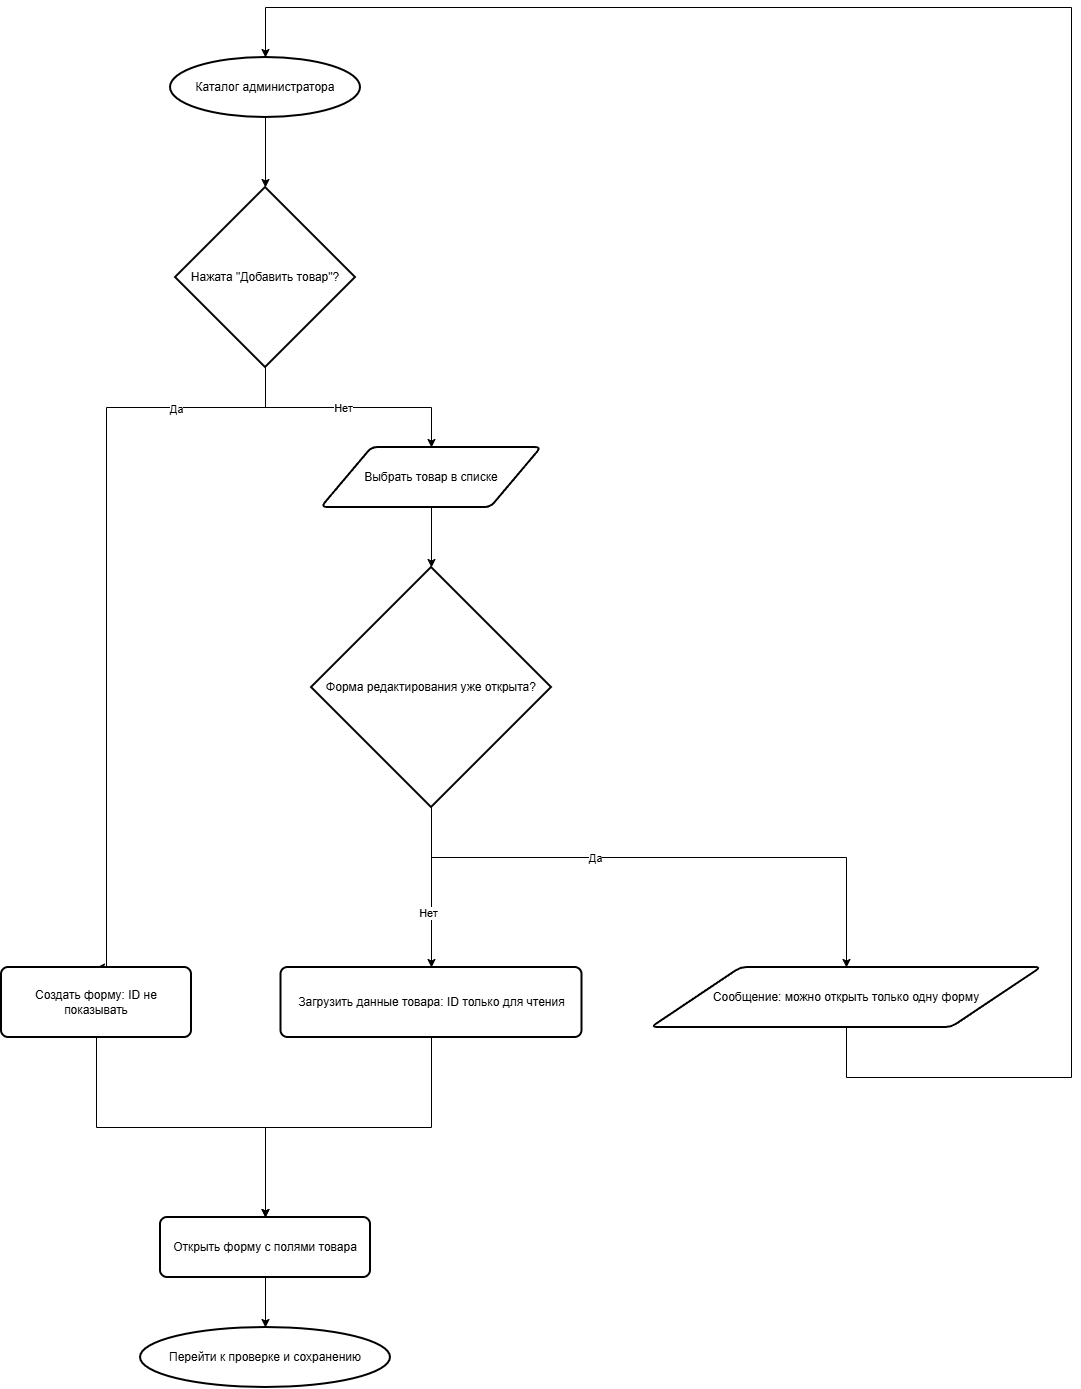

The diagram above was exported from draw.io. Its source (the exported page's mxGraphModel, read from the mxfile embedded in the PNG):
<mxGraphModel dx="1460" dy="1376" grid="1" gridSize="10" guides="1" tooltips="1" connect="1" arrows="1" fold="1" page="1" pageScale="1" pageWidth="827" pageHeight="1169" math="0" shadow="0">
  <root>
    <mxCell id="0" />
    <mxCell id="1" parent="0" />
    <mxCell id="gbHeymoZCHuW4vT8r0jl-3" edge="1" parent="1" source="gbHeymoZCHuW4vT8r0jl-1" style="edgeStyle=orthogonalEdgeStyle;rounded=0;orthogonalLoop=1;jettySize=auto;html=1;" target="gbHeymoZCHuW4vT8r0jl-2" value="">
      <mxGeometry relative="1" as="geometry" />
    </mxCell>
    <mxCell id="gbHeymoZCHuW4vT8r0jl-1" parent="1" style="strokeWidth=2;html=1;shape=mxgraph.flowchart.start_1;whiteSpace=wrap;" value="Каталог администратора" vertex="1">
      <mxGeometry height="60" width="190" x="319" y="60" as="geometry" />
    </mxCell>
    <mxCell id="gbHeymoZCHuW4vT8r0jl-8" edge="1" parent="1" source="gbHeymoZCHuW4vT8r0jl-2" style="edgeStyle=orthogonalEdgeStyle;rounded=0;orthogonalLoop=1;jettySize=auto;html=1;" target="gbHeymoZCHuW4vT8r0jl-5">
      <mxGeometry relative="1" as="geometry" />
    </mxCell>
    <mxCell id="gbHeymoZCHuW4vT8r0jl-9" connectable="0" parent="gbHeymoZCHuW4vT8r0jl-8" style="edgeLabel;html=1;align=center;verticalAlign=middle;resizable=0;points=[];" value="Нет" vertex="1">
      <mxGeometry relative="1" x="-0.0488" as="geometry">
        <mxPoint as="offset" />
      </mxGeometry>
    </mxCell>
    <mxCell id="gbHeymoZCHuW4vT8r0jl-11" edge="1" parent="1" source="gbHeymoZCHuW4vT8r0jl-2" style="edgeStyle=orthogonalEdgeStyle;rounded=0;orthogonalLoop=1;jettySize=auto;html=1;entryX=0.5;entryY=0;entryDx=0;entryDy=0;exitX=0.5;exitY=1;exitDx=0;exitDy=0;exitPerimeter=0;" target="gbHeymoZCHuW4vT8r0jl-4">
      <mxGeometry relative="1" x="0.0014" as="geometry">
        <Array as="points">
          <mxPoint x="414" y="410" />
          <mxPoint x="255" y="410" />
        </Array>
      </mxGeometry>
    </mxCell>
    <mxCell id="gbHeymoZCHuW4vT8r0jl-12" connectable="0" parent="gbHeymoZCHuW4vT8r0jl-11" style="edgeLabel;html=1;align=center;verticalAlign=middle;resizable=0;points=[];" value="Да" vertex="1">
      <mxGeometry relative="1" x="-0.6615" y="1" as="geometry">
        <mxPoint as="offset" />
      </mxGeometry>
    </mxCell>
    <mxCell id="gbHeymoZCHuW4vT8r0jl-2" parent="1" style="strokeWidth=2;html=1;shape=mxgraph.flowchart.decision;whiteSpace=wrap;" value="Нажата &quot;Добавить товар&quot;?" vertex="1">
      <mxGeometry height="180" width="180" x="324" y="190" as="geometry" />
    </mxCell>
    <mxCell id="gbHeymoZCHuW4vT8r0jl-15" edge="1" parent="1" source="gbHeymoZCHuW4vT8r0jl-4" style="edgeStyle=orthogonalEdgeStyle;rounded=0;orthogonalLoop=1;jettySize=auto;html=1;" target="gbHeymoZCHuW4vT8r0jl-14">
      <mxGeometry relative="1" as="geometry" />
    </mxCell>
    <mxCell id="gbHeymoZCHuW4vT8r0jl-4" parent="1" style="rounded=1;whiteSpace=wrap;html=1;absoluteArcSize=1;arcSize=14;strokeWidth=2;" value="Создать форму: ID не показывать" vertex="1">
      <mxGeometry height="70" width="190" x="150" y="970" as="geometry" />
    </mxCell>
    <mxCell id="gbHeymoZCHuW4vT8r0jl-7" edge="1" parent="1" source="gbHeymoZCHuW4vT8r0jl-5" style="edgeStyle=orthogonalEdgeStyle;rounded=0;orthogonalLoop=1;jettySize=auto;html=1;" target="gbHeymoZCHuW4vT8r0jl-6" value="">
      <mxGeometry relative="1" as="geometry" />
    </mxCell>
    <mxCell id="gbHeymoZCHuW4vT8r0jl-5" parent="1" style="shape=parallelogram;html=1;strokeWidth=2;perimeter=parallelogramPerimeter;whiteSpace=wrap;rounded=1;arcSize=12;size=0.23;" value="Выбрать товар в списке" vertex="1">
      <mxGeometry height="60" width="220" x="470" y="450" as="geometry" />
    </mxCell>
    <mxCell id="gbHeymoZCHuW4vT8r0jl-13" edge="1" parent="1" source="gbHeymoZCHuW4vT8r0jl-6" style="edgeStyle=orthogonalEdgeStyle;rounded=0;orthogonalLoop=1;jettySize=auto;html=1;" target="gbHeymoZCHuW4vT8r0jl-10" value="">
      <mxGeometry relative="1" as="geometry" />
    </mxCell>
    <mxCell id="BxEnwAXKfl7EwvOvADiS-3" connectable="0" parent="gbHeymoZCHuW4vT8r0jl-13" style="edgeLabel;html=1;align=center;verticalAlign=middle;resizable=0;points=[];" value="Нет" vertex="1">
      <mxGeometry relative="1" x="0.3155" y="-4" as="geometry">
        <mxPoint as="offset" />
      </mxGeometry>
    </mxCell>
    <mxCell id="BxEnwAXKfl7EwvOvADiS-2" edge="1" parent="1" source="gbHeymoZCHuW4vT8r0jl-6" style="edgeStyle=orthogonalEdgeStyle;rounded=0;orthogonalLoop=1;jettySize=auto;html=1;exitX=0.5;exitY=1;exitDx=0;exitDy=0;exitPerimeter=0;" target="BxEnwAXKfl7EwvOvADiS-1">
      <mxGeometry relative="1" x="0.047" as="geometry">
        <Array as="points">
          <mxPoint x="580" y="860" />
          <mxPoint x="995" y="860" />
        </Array>
      </mxGeometry>
    </mxCell>
    <mxCell id="BxEnwAXKfl7EwvOvADiS-4" connectable="0" parent="BxEnwAXKfl7EwvOvADiS-2" style="edgeLabel;html=1;align=center;verticalAlign=middle;resizable=0;points=[];" value="Да" vertex="1">
      <mxGeometry relative="1" x="-0.2591" as="geometry">
        <mxPoint as="offset" />
      </mxGeometry>
    </mxCell>
    <mxCell id="gbHeymoZCHuW4vT8r0jl-6" parent="1" style="strokeWidth=2;html=1;shape=mxgraph.flowchart.decision;whiteSpace=wrap;" value="Форма редактирования уже открыта?" vertex="1">
      <mxGeometry height="240" width="240" x="460" y="570" as="geometry" />
    </mxCell>
    <mxCell id="gbHeymoZCHuW4vT8r0jl-16" edge="1" parent="1" source="gbHeymoZCHuW4vT8r0jl-10" style="edgeStyle=orthogonalEdgeStyle;rounded=0;orthogonalLoop=1;jettySize=auto;html=1;entryX=0.5;entryY=0;entryDx=0;entryDy=0;" target="gbHeymoZCHuW4vT8r0jl-14">
      <mxGeometry relative="1" as="geometry" />
    </mxCell>
    <mxCell id="gbHeymoZCHuW4vT8r0jl-10" parent="1" style="rounded=1;whiteSpace=wrap;html=1;absoluteArcSize=1;arcSize=14;strokeWidth=2;" value="Загрузить данные товара: ID только для чтения" vertex="1">
      <mxGeometry height="70" width="301" x="429.5" y="970" as="geometry" />
    </mxCell>
    <mxCell id="gbHeymoZCHuW4vT8r0jl-18" edge="1" parent="1" source="gbHeymoZCHuW4vT8r0jl-14" style="edgeStyle=orthogonalEdgeStyle;rounded=0;orthogonalLoop=1;jettySize=auto;html=1;" target="gbHeymoZCHuW4vT8r0jl-17" value="">
      <mxGeometry relative="1" as="geometry" />
    </mxCell>
    <mxCell id="gbHeymoZCHuW4vT8r0jl-14" parent="1" style="rounded=1;whiteSpace=wrap;html=1;absoluteArcSize=1;arcSize=14;strokeWidth=2;" value="Открыть форму с полями товара" vertex="1">
      <mxGeometry height="60" width="210" x="309" y="1220" as="geometry" />
    </mxCell>
    <mxCell id="gbHeymoZCHuW4vT8r0jl-17" parent="1" style="strokeWidth=2;html=1;shape=mxgraph.flowchart.start_1;whiteSpace=wrap;" value="Перейти к проверке и сохранению" vertex="1">
      <mxGeometry height="60" width="250" x="289" y="1330" as="geometry" />
    </mxCell>
    <mxCell id="BxEnwAXKfl7EwvOvADiS-1" parent="1" style="shape=parallelogram;html=1;strokeWidth=2;perimeter=parallelogramPerimeter;whiteSpace=wrap;rounded=1;arcSize=12;size=0.23;" value="Сообщение: можно открыть только одну форму" vertex="1">
      <mxGeometry height="60" width="390" x="800" y="970" as="geometry" />
    </mxCell>
    <mxCell id="BxEnwAXKfl7EwvOvADiS-5" edge="1" parent="1" source="BxEnwAXKfl7EwvOvADiS-1" style="edgeStyle=orthogonalEdgeStyle;rounded=0;orthogonalLoop=1;jettySize=auto;html=1;entryX=0.5;entryY=0;entryDx=0;entryDy=0;entryPerimeter=0;" target="gbHeymoZCHuW4vT8r0jl-1">
      <mxGeometry relative="1" x="0.0969" as="geometry">
        <Array as="points">
          <mxPoint x="995" y="1080" />
          <mxPoint x="1220" y="1080" />
          <mxPoint x="1220" y="10" />
          <mxPoint x="414" y="10" />
        </Array>
      </mxGeometry>
    </mxCell>
  </root>
</mxGraphModel>